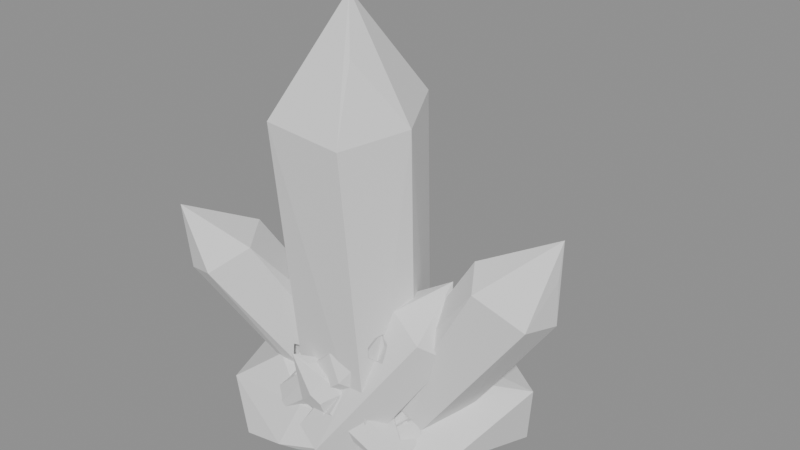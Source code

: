 # Source: lighthouse_v2.blend  (saved by Blender 5.2.45; exported with 4.5.12 LTS)
import bpy
from mathutils import Matrix  # noqa: F401  (used for matrix-valued properties, if any)

bpy.ops.wm.read_factory_settings(use_empty=True)
scene = bpy.context.scene
scene.name = 'Crystal'

# ---- materials (node trees are filled in below, after node groups)
mat_ice = bpy.data.materials.new('Ice')

# ---- material node trees
mat_ice.use_nodes = True; mat_ice.node_tree.nodes.clear()
_N = mat_ice.node_tree.nodes; _L = mat_ice.node_tree.links
n0 = _N.new('ShaderNodeBsdfPrincipled'); n0.name = 'Principled BSDF'; n0.location = (-200, 100)
n0.inputs[10].default_value = 0.005
n1 = _N.new('ShaderNodeOutputMaterial'); n1.name = 'Material Output'; n1.location = (200, 100)
_L.new(n0.outputs[0], n1.inputs[0])
n1.is_active_output = True

# ---- meshes
me_crystal_002 = bpy.data.meshes.new('Crystal.002')
me_crystal_002.from_pydata([(0.4855, -0.349, -1.828), (0.3119, -0.5216, -1.409), (-0.4484, -0.6751, -1.166), (0.4019, -0.6355, -1.675), (0.5228, -0.491, -1.834), (-0.4975, -0.471, -1.197), (-0.6894, -0.4858, -0.2657), (-0.644, -0.5184, -1.184), (0.3979, -0.4336, -1.465), (0.3121, -0.6038, -0.6267), (-0.7238, -0.5862, -1.147), (-0.7448, -0.4074, -0.2246), (-0.7455, -0.5421, -1.339), (0.4291, -0.3046, -1.924), (0.3461, -0.5152, -1.612), (0.3066, -0.3997, -1.41), (-0.7644, -0.4264, -0.2007), (-0.8751, -0.05974, -1.757), (0.5836, -0.387, -1.66), (0.2539, -0.7543, -0.8113), (0.4643, -0.3403, -1.514), (0.3911, -0.3457, -1.509), (-0.4946, -0.8031, -1.354), (0.3906, -0.5405, -1.713), (-0.5405, -0.7238, -1.374), (0.555, -0.4105, -1.701), (0.2956, -0.7396, -1.746), (-0.4335, -0.6556, -1.299), (0.3238, -0.5375, -1.537), (0.05885, -0.8457, -1.227), (0.5133, -0.3834, -1.55), (0.3668, -0.621, -0.7536), (0.2764, -0.622, -0.916), (-1.292, -0.7979, -1.66), (0.491, -0.6816, -1.859), (-0.06369, -0.9123, -1.438), (0.3318, -0.5996, -0.7578), (0.3921, -0.609, -1.817), (-0.7551, -0.6025, -1.299), (0.446, -0.77, -1.789), (-1.576, 0.2688, -1.516), (0.449, -0.5611, -1.876), (-0.5436, -1.008, -1.942), (-0.4803, -0.6269, -1.231), (0.4478, -0.647, -1.965), (-0.681, -0.4022, -1.332), (-0.3977, -0.9175, -1.982), (-0.5355, -0.4407, -1.277), (0.5756, -0.7543, -1.865), (-0.527, -0.6955, -1.329), (0.8846, -0.4785, -1.764), (-0.7239, -0.6221, -1.225), (1.219, 0.2867, -1.288), (1.11, 0.4069, -1.886), (0.6342, -0.6633, -1.699), (-0.4248, -0.8409, -1.555), (0.1234, 1.18, -1.479), (-0.2164, 0.426, -1.852), (-0.4136, 0.7493, -1.778), (-0.9842, -0.9632, -2.059), (-0.07341, -0.822, -0.8926), (0.4491, -0.02169, -1.962), (0.08798, -0.8884, -1.08), (-0.481, 0.2558, -1.944), (-0.3176, -0.9126, -1.42), (-0.2957, -0.98, -1.627), (0.2121, 0.18, -1.908), (-0.143, -0.9927, -1.242), (-0.07657, -0.9009, -1.093), (-0.02802, -1.075, -1.709), (-0.6203, 0.7738, -0.6819), (-0.7799, 0.9009, -0.8096), (0.1358, -0.7877, -1.9), (-0.4225, -0.9043, -0.996), (-1.013, 0.7034, -0.8989), (-0.2583, -0.8914, -1.03), (-1.064, 0.4785, -0.8057), (0.3999, -0.05889, -0.7172), (-0.7847, 0.3243, -0.6205), (-0.5387, 0.2645, -1.888), (-0.5914, 0.4687, -0.5537), (-0.7341, -0.1844, -1.979), (-1.065, 0.7313, -0.4282), (0.3598, -0.5068, -0.4624), (-1.019, 0.5582, -0.6005), (0.6768, -0.604, -0.6197), (-1.102, -0.5609, -0.08534), (0.3064, -0.7718, -1.901), (-1.312, -0.5553, -0.1849), (-1.501, -0.8022, -0.4112), (0.6379, -0.09796, -0.2635), (1.575, -0.01872, -0.3455), (0.3863, -0.3283, 1.058), (-1.379, -1.096, -0.4196), (1.303, 0.326, -0.1972), (-1.091, -1.18, -0.3463), (0.09324, 0.2434, 1.144), (-0.8363, -0.9255, -0.1221), (1.063, 0.199, 0.02211), (-1.435, -1.123, 0.1663), (-1.477, -0.9012, -0.027), (-0.613, 0.07518, 1.076), (0.9264, -0.2123, 0.07179), (-0.918, -0.4425, 0.9841), (1.087, -0.4685, -0.05552), (-0.5462, -0.925, 1.069), (1.534, -0.3939, -0.2533), (0.1908, -0.9451, 1.019), (1.574, 0.00852, 0.3844), (-0.1295, -0.4242, 2.059), (1.576, -0.03938, 0.05874), (0.05412, -0.6334, 1.617), (0.2563, 0.05114, -1.156), (0.2453, 0.07461, -1.188), (-0.6009, -0.6065, -1.02), (-0.8185, -0.3029, -0.6186), (-0.6667, -0.5724, -0.6042), (-0.675, -0.5601, -0.5921), (-0.6092, -0.6345, -0.6959), (-0.8128, -0.2908, -0.6346), (-0.741, -0.1455, -0.9646), (0.3599, -0.2104, -0.4103), (0.3245, -0.1141, -0.8425), (0.3342, -0.1327, -0.9182), (0.332, -0.1393, -0.6248), (0.4073, -0.3166, -0.4073), (0.3579, -0.5082, -0.4658), (0.3573, -0.5104, -0.4702), (0.3587, -0.5049, -0.4625), (0.3411, -0.5794, -0.6171), (0.3797, -0.4699, -1.429), (0.3849, -0.4491, -1.411), (0.1506, -0.8133, -1.135), (0.286, -0.8024, -1.385), (0.2757, -0.8178, -1.126), (0.1742, -0.7634, -1.838), (0.118, -0.752, -1.907), (0.644, -0.09332, -0.4505), (0.6365, -0.07763, -0.4724), (0.5918, -0.07133, -0.547), (0.6713, -0.1501, -0.372), (0.6534, -0.2136, -0.3611), (0.4652, -0.05339, -0.7592), (0.6952, -0.3867, -0.5524), (0.7363, -0.4619, -0.6915), (0.4688, -0.4476, -1.301), (0.7572, -0.4559, -0.7395), (0.7076, -0.4481, -0.922), (0.6794, -0.4439, -1.022), (-0.3803, 0.2466, -1.892), (-0.4901, 0.1479, -1.912), (-0.5089, 0.2611, -1.889), (-0.2605, 0.2447, -1.194), (-0.3698, 0.2588, -1.078), (-0.575, 0.1846, -1.036), (-0.5608, 0.2081, -1.005), (-0.4785, 0.2297, -1.032), (0.3792, -0.4946, -1.915), (0.3842, -0.4481, -1.918), (0.3894, -0.4558, -1.917), (0.3007, -0.7804, -1.756), (0.2621, -0.7798, -1.746), (0.289, -0.7979, -1.462), (0.2729, -0.799, -1.435), (0.1979, -0.774, -1.736), (-0.3558, -0.7713, -1.069), (-0.2798, -0.7824, -1.029), (0.2939, -0.7796, -1.417), (0.1801, -0.8244, -1.668), (0.3897, -0.6271, -1.49), (0.1783, -0.8861, -1.52), (0.2381, -0.8312, -1.466), (0.2982, -0.7756, -1.413), (0.3803, -0.583, -1.482), (-0.193, -0.9059, -1.445), (0.0432, -0.9309, -1.403), (0.08168, -0.848, -1.228), (0.05362, -0.9094, -1.357), (-0.2173, -0.8948, -1.47), (-0.2274, -0.8864, -1.477), (-0.23, -0.8822, -1.482), (-0.2315, -0.8531, -1.481), (0.02513, -0.8224, -0.921), (0.1467, -0.8133, -1.133), (0.1428, -0.813, -1.137), (0.1672, -0.8242, -0.9648), (-0.05541, -0.8169, -0.8867), (-0.1233, -0.806, -0.9348), (-0.07274, -0.8147, -0.8914), (-0.2369, -0.7861, -1.038), (-0.3613, -0.7642, -1.151), (-0.4703, -0.745, -1.25), (0.04602, -0.8251, -1.197), (-0.2337, -0.7827, -1.475), (-0.247, -0.7975, -1.466), (-0.3174, -0.8735, -1.417), (-0.3251, -0.8709, -1.412), (-0.365, -0.8362, -1.268), (-0.3873, -0.8043, -1.194), (-0.3878, -0.802, -1.193), (-0.03664, -0.8731, -1.127), (-0.08375, -0.8568, -1.089), (-0.01567, -0.8805, -1.145), (0.01154, -0.8676, -1.168), (0.007099, -0.8729, -1.164), (-0.01223, -0.8847, -1.164), (-0.2262, -0.8134, -1.039), (-0.2164, -0.8175, -1.041), (-0.1949, -0.8279, -1.049), (-0.1453, -0.7207, -1.961), (0.1083, -0.4447, -1.952), (0.1013, -0.4793, -1.95), (0.4065, -0.2543, -1.922), (0.02635, -0.06478, -1.934), (0.2426, 0.112, -1.91), (0.1892, -0.4022, -1.945), (0.4288, -0.3047, -1.907), (0.2127, 0.1783, -1.897), (0.3968, -0.4263, -1.891), (0.09286, -0.7502, -1.898), (-0.73, -0.2004, -1.934), (-0.7372, -0.1889, -1.928), (-0.5481, -0.5083, -1.993), (0.1884, 0.1927, -1.297), (0.2117, 0.1802, -1.897), (-0.2129, 0.2376, -1.302), (-0.3352, 0.242, -1.869), (-0.5238, 0.2633, -1.859), (-0.5326, 0.2643, -1.859), (0.2083, 0.1535, -1.297), (-0.6146, 0.1231, -1.314), (-0.5931, 0.1595, -1.312), (-0.5394, 0.2626, -1.859), (-0.5425, 0.2574, -1.86), (-0.6907, -0.08239, -1.914), (-0.6656, 0.007039, -1.315), (0.4128, -0.1934, -1.931), (0.4637, -0.0267, -1.939), (0.7739, -0.1331, -1.45), (0.5774, -0.4116, -1.595), (0.465, -0.02164, -1.939), (0.8478, -0.02064, -1.389), (0.4609, -0.01799, -1.94), (0.7597, 0.1452, -1.291), (0.8343, 0.02264, -1.35), (0.8044, 0.09853, -1.29), (0.3687, 0.09657, -1.917), (0.6212, 0.272, -1.294), (0.3163, 0.2178, -1.296), (0.2213, 0.1857, -1.297), (0.4208, -0.04422, -1.943), (-0.7938, -0.6541, -1.319), (-0.8114, -0.6545, -1.314), (-0.9006, -0.626, -1.341), (-0.8489, -0.6495, -1.313), (-0.6374, -0.6231, -1.345), (-0.9918, -0.3959, -1.351), (-0.9631, -0.484, -1.338), (-1.022, -0.2939, -1.364), (-0.8345, -0.009689, -1.348), (-0.8988, -0.09049, -1.355), (0.08458, -0.7577, -1.891), (0.05537, -0.7859, -1.867), (-0.1462, -0.8197, -1.769), (-0.2878, -0.8415, -1.693), (-0.3249, -0.8447, -1.666), (-0.2705, -0.7527, -1.544), (-0.2838, -0.8019, -1.578), (-0.279, 0.5166, -1.34), (-0.2414, 0.3424, -1.303), (-0.2366, 0.3264, -1.303), (-0.6262, 0.1729, -1.32), (-0.2773, 0.3003, -1.86), (-0.7753, 0.2602, -1.356), (-0.777, 0.33, -1.361), (-0.5253, 0.2728, -1.857), (-0.7728, 0.3673, -1.374), (-0.4592, 0.6306, -1.403), (-0.3623, 0.5823, -1.363), (-0.2235, 0.432, -1.839), (-0.1975, 0.4169, -1.843), (-0.3354, 0.561, -1.349), (-0.527, 0.2945, -1.854), (-0.7514, 0.4833, -1.413), (-0.5053, 0.3082, -1.852), (-0.6212, 0.5583, -1.412), (0.4486, -0.4843, -1.867), (0.5166, -0.5739, -1.833), (0.5506, -0.6023, -1.806), (0.5349, -0.5982, -1.824), (0.5828, -0.5718, -1.746), (0.5994, -0.4938, -1.669), (0.5934, -0.5591, -1.718), (-0.3171, -0.7785, -1.547), (-0.5861, -0.8637, -1.641), (-0.4293, -0.8387, -1.552), (-0.4377, -0.8403, -1.557), (-0.3948, -0.8204, -1.55), (-0.6418, -0.8496, -1.623), (-0.6637, -0.8291, -1.584), (-0.7299, -0.7851, -1.522), (-0.6289, -0.6444, -1.362), (-0.6457, -0.7343, -1.417), (-0.5334, -0.6613, -1.28), (-0.6778, -0.6361, -1.328), (-0.6058, -0.6518, -1.342), (-0.5602, -0.6832, -1.311), (-0.5474, -0.6705, -1.293), (-0.5984, -0.6689, -1.343), (-0.6042, -0.5944, -1.336), (-0.6342, -0.623, -1.346), (-0.07516, -0.9278, -1.442), (-0.02698, -0.9235, -1.416), (-0.04813, -0.9314, -1.439), (-0.06333, -0.9197, -1.422), (-0.05804, -0.9645, -1.315), (-0.04255, -0.9501, -1.301), (0.02738, -0.9319, -1.376), (0.03605, -0.9168, -1.347), (0.02224, -0.9379, -1.385), (-0.06003, -0.9478, -1.355), (-0.02997, -0.9384, -1.289), (0.06583, -0.8634, -1.244), (0.06346, -0.8586, -1.226), (-0.8026, -0.03311, -1.863), (-0.8679, -0.02981, -1.839), (-0.8924, -0.02958, -1.831), (-0.8608, -0.0971, -1.86), (-0.9194, -0.0789, -1.836), (-0.8151, -0.04787, -1.862), (0.3503, -0.6044, -1.909), (0.2718, -0.6256, -1.917), (0.305, -0.769, -1.901), (0.2828, -0.6176, -1.916), (0.3215, -0.6021, -1.913), (0.3088, -0.7584, -1.811), (0.3536, -0.5917, -1.904), (0.3527, -0.595, -1.896), (0.3093, -0.7556, -1.79), (0.4512, -0.7064, -1.891), (0.397, -0.6667, -1.926), (0.3936, -0.6658, -1.926), (0.4547, -0.7235, -1.87), (0.438, -0.7752, -1.801), (0.3166, -0.7601, -1.786), (0.3601, -0.5896, -1.902), (0.3322, -0.6094, -0.6509), (0.2968, -0.7321, -0.828), (0.2887, -0.7504, -0.7167), (0.2915, -0.7482, -0.8154), (0.3317, -0.6103, -0.6395), (0.3091, -0.6818, -0.649), (0.3334, -0.6075, -0.6771), (0.31, -0.6928, -0.859), (0.3968, -0.6639, -0.7859), (0.395, -0.6964, -0.8543), (0.3899, -0.6291, -0.7141), (0.3857, -0.6252, -0.7065), (0.5072, -0.4259, -1.532), (0.5563, -0.4171, -1.563), (0.5705, -0.4127, -1.594), (0.4663, -0.4281, -1.566), (0.461, -0.4327, -1.513), (0.4869, -0.4292, -1.52), (0.4333, -0.46, -1.579), (0.414, -0.5596, -1.51), (0.3835, -0.5356, -1.486), (0.4192, -0.5637, -1.515), (0.5672, -0.4741, -1.641), (0.5597, -0.5096, -1.635), (0.5159, -0.6203, -1.598), (0.5778, -0.4564, -1.631), (0.592, -0.4235, -1.61), (-0.5227, -0.6758, -1.272), (-0.474, -0.7402, -1.251), (-0.516, -0.6967, -1.168), (-0.4921, -0.7313, -1.132), (-0.528, -0.671, -1.255), (-0.5275, -0.6771, -1.209), (-0.5083, -0.7975, -1.31), (-0.5026, -0.7997, -1.31), (-0.5022, -0.7979, -1.304), (-0.5229, -0.7922, -1.322), (-0.5477, -0.7831, -1.342), (-0.5001, -0.795, -1.3), (-0.5251, -0.6776, -1.274), (-0.5355, -0.6866, -1.288), (-0.5664, -0.7551, -1.348), (-0.5763, -0.7238, -1.345), (0.3864, -0.4455, -1.458), (0.372, -0.5006, -1.454), (0.4551, -0.4311, -1.545), (0.428, -0.4334, -1.556), (0.46, -0.4325, -1.518), (0.4085, -0.4417, -1.475), (0.3759, -0.5281, -1.462), (0.367, -0.5261, -1.473), (0.3744, -0.5165, -1.458), (0.4101, -0.4614, -1.571), (0.4233, -0.4643, -1.567), (0.3854, -0.528, -1.488), (0.3461, -0.5194, -1.539), (0.3682, -0.5195, -1.594), (0.3776, -0.5134, -1.6), (0.3484, -0.5205, -1.523), (0.4776, -0.4157, -1.532), (-0.7253, -0.5421, -0.2336), (-0.7259, -0.5418, -0.2298), (-0.7477, -0.4893, -0.303), (-0.7617, -0.4861, -0.1941), (-0.7976, -0.4183, -0.218), (-0.7738, -0.448, -0.2796), (-0.7878, -0.4439, -0.1748), (-0.7244, -0.5436, -0.2314), (-0.5702, -0.6223, -1.214), (-0.5592, -0.6332, -1.24), (-0.6629, -0.6545, -1.289), (-0.6708, -0.642, -1.315), (-0.6696, -0.6406, -1.318), (-0.5947, -0.592, -1.151), (-0.6631, -0.6589, -1.232), (-0.654, -0.6577, -1.117), (-0.7097, -0.5318, -1.318), (-0.7274, -0.5379, -1.311), (-0.7376, -0.5551, -1.307), (-0.7329, -0.5424, -1.309), (-0.6811, -0.5578, -1.329), (-0.6816, -0.6183, -1.327), (-0.6941, -0.6109, -1.323), (-0.6732, -0.641, -1.289), (-0.6728, -0.6393, -1.316), (-0.7171, -0.5873, -1.242), (-0.7074, -0.5378, -1.266), (-0.705, -0.6047, -1.222), (-0.6444, -0.5157, -1.235), (-0.695, -0.5303, -1.262), (-0.5941, -0.4994, -1.24), (-0.6766, -0.6397, -1.25), (-0.6911, -0.6227, -1.225), (-0.5622, -0.6253, -1.229), (-0.5465, -0.5905, -1.223), (-0.5641, -0.5052, -1.247), (-0.5817, -0.4951, -1.245), (-0.5257, -0.569, -1.237), (0.3926, -0.4436, -1.917), (0.4077, -0.3858, -1.92), (0.3711, -0.4159, -1.922), (0.3819, -0.4358, -1.919), (0.3934, -0.4403, -1.912), (0.4046, -0.3967, -1.895), (0.4758, -0.4726, -1.863), (0.4846, -0.3601, -1.883), (0.4566, -0.3539, -1.891), (0.5196, -0.4923, -1.848), (0.5182, -0.4976, -1.848), (0.5185, -0.4794, -1.851)], [], [(158, 157, 446), (13, 215, 212), (214, 213, 66), (13, 212, 216), (214, 66, 217), (112, 92, 124), (92, 127, 126), (210, 13, 446), (157, 336, 330), (445, 216, 449), (159, 444, 448), (389, 130, 390), (160, 161, 87), (133, 163, 162), (132, 134, 185), (136, 87, 135), (105, 165, 166), (335, 160, 87), (133, 162, 167), (107, 348, 351), (347, 134, 353), (352, 129, 346), (419, 414, 114), (81, 220, 221), (115, 411, 410), (81, 213, 222), (376, 105, 118), (150, 66, 81), (66, 226, 224), (223, 225, 152), (79, 227, 151), (96, 92, 112), (217, 66, 224), (96, 109, 92), (109, 111, 92), (111, 107, 92), (111, 109, 107), (109, 105, 107), (109, 103, 105), (109, 101, 103), (103, 155, 154), (79, 233, 232), (81, 221, 234), (120, 119, 230), (79, 232, 228), (96, 153, 156), (101, 109, 96), (108, 106, 110), (106, 91, 110), (91, 108, 110), (91, 94, 108), (94, 98, 108), (98, 102, 108), (102, 104, 108), (104, 106, 108), (236, 61, 237), (106, 239, 238), (61, 240, 237), (241, 106, 238), (104, 358, 359), (61, 242, 240), (245, 91, 244), (243, 94, 91), (248, 94, 247), (98, 248, 249), (113, 139, 249), (142, 113, 112), (140, 102, 137), (104, 141, 143), (143, 144, 104), (361, 391, 392), (148, 145, 358), (250, 61, 236), (97, 99, 95), (99, 93, 95), (254, 252, 95), (251, 304, 417), (420, 421, 95), (211, 210, 333), (86, 99, 97), (114, 97, 419), (97, 116, 117), (115, 86, 117), (86, 88, 99), (88, 100, 99), (100, 89, 99), (89, 93, 99), (93, 257, 253), (89, 256, 93), (88, 119, 120), (120, 259, 88), (89, 100, 88), (88, 260, 89), (89, 260, 258), (133, 69, 170), (135, 72, 136), (145, 173, 395), (130, 131, 145), (90, 137, 138), (141, 85, 143), (147, 85, 69), (69, 263, 262), (85, 356, 354), (175, 313, 69), (83, 126, 127), (65, 263, 69), (136, 261, 219), (122, 142, 123), (90, 138, 139), (121, 77, 124), (125, 83, 90), (90, 83, 85), (65, 265, 264), (124, 77, 122), (178, 65, 174), (83, 128, 126), (180, 181, 267), (70, 269, 268), (70, 80, 152), (153, 80, 156), (78, 155, 156), (154, 271, 231), (149, 63, 272), (78, 273, 271), (274, 76, 276), (151, 275, 63), (71, 278, 277), (279, 280, 57), (70, 268, 281), (57, 272, 63), (82, 80, 70), (71, 82, 70), (82, 78, 80), (82, 84, 78), (84, 76, 78), (275, 282, 63), (74, 276, 76), (285, 74, 71), (63, 282, 284), (57, 284, 279), (71, 277, 285), (84, 82, 76), (82, 74, 76), (74, 82, 71), (44, 158, 159), (287, 44, 286), (48, 168, 343), (64, 179, 178), (181, 180, 64), (157, 44, 345), (181, 64, 195), (288, 48, 289), (364, 398, 399), (292, 54, 290), (67, 315, 316), (177, 318, 317), (48, 171, 170), (170, 168, 48), (175, 319, 312), (320, 67, 174), (73, 64, 67), (197, 64, 73), (165, 199, 73), (165, 73, 166), (68, 200, 201), (366, 400, 396), (200, 68, 202), (176, 203, 204), (54, 369, 370), (322, 176, 323), (162, 171, 54), (73, 67, 68), (75, 73, 68), (206, 166, 75), (68, 201, 208), (266, 194, 293), (184, 183, 62), (195, 296, 295), (204, 62, 205), (196, 197, 298), (62, 201, 200), (381, 380, 197), (207, 60, 206), (187, 206, 60), (302, 383, 387), (191, 384, 198), (301, 305, 309), (385, 303, 307), (187, 60, 188), (185, 62, 183), (62, 185, 182), (188, 60, 186), (56, 52, 53), (56, 53, 58), (40, 56, 58), (56, 40, 285), (56, 281, 268), (52, 50, 53), (248, 247, 269), (245, 244, 52), (295, 55, 297), (251, 302, 301), (267, 266, 293), (238, 239, 372), (364, 392, 398), (46, 209, 219), (449, 216, 286), (53, 215, 236), (224, 272, 280), (221, 327, 329), (326, 328, 40), (33, 40, 59), (33, 254, 253), (259, 40, 260), (265, 42, 264), (290, 50, 292), (46, 219, 261), (288, 289, 50), (295, 296, 55), (33, 299, 300), (298, 33, 42), (42, 59, 46), (33, 59, 42), (426, 427, 255), (430, 38, 429), (38, 431, 51), (45, 432, 425), (47, 45, 49), (309, 49, 45), (431, 433, 51), (435, 45, 434), (45, 436, 434), (429, 51, 437), (306, 49, 308), (438, 437, 51), (303, 43, 49), (438, 51, 433), (440, 43, 439), (43, 47, 49), (443, 441, 47), (323, 29, 322), (321, 29, 323), (321, 316, 320), (314, 35, 320), (313, 35, 311), (35, 312, 317), (35, 317, 318), (324, 17, 325), (17, 324, 329), (325, 17, 326), (326, 17, 328), (327, 328, 17), (329, 327, 17), (331, 37, 26), (331, 26, 332), (335, 332, 26), (39, 344, 26), (37, 39, 26), (337, 37, 334), (37, 41, 39), (340, 345, 341), (334, 330, 336), (342, 34, 339), (39, 342, 343), (41, 34, 39), (34, 340, 339), (347, 353, 19), (354, 32, 355), (31, 354, 356), (348, 349, 19), (19, 32, 9), (19, 351, 348), (9, 32, 36), (36, 32, 31), (31, 357, 36), (9, 36, 352), (350, 351, 9), (3, 23, 28), (403, 402, 23), (30, 23, 25), (23, 3, 25), (28, 366, 365), (369, 3, 370), (370, 3, 367), (366, 404, 400), (28, 401, 404), (362, 393, 405), (18, 372, 360), (30, 25, 18), (362, 30, 363), (30, 358, 363), (25, 369, 368), (18, 371, 372), (27, 377, 373), (2, 377, 27), (2, 27, 22), (24, 22, 27), (24, 386, 388), (388, 387, 24), (375, 378, 2), (375, 2, 376), (374, 2, 22), (24, 383, 22), (380, 384, 22), (380, 382, 379), (382, 22, 383), (402, 403, 14), (397, 395, 1), (401, 1, 404), (1, 14, 15), (15, 14, 21), (21, 14, 20), (392, 20, 14), (394, 8, 20), (1, 8, 389), (15, 8, 1), (15, 20, 8), (15, 21, 20), (6, 406, 413), (6, 407, 409), (409, 16, 6), (16, 412, 11), (412, 410, 11), (410, 411, 11), (411, 6, 11), (16, 11, 6), (423, 12, 422), (436, 5, 7), (422, 12, 426), (441, 5, 442), (12, 427, 426), (12, 428, 427), (417, 418, 430), (10, 438, 433), (432, 10, 425), (7, 5, 10), (10, 5, 421), (443, 440, 419), (441, 443, 5), (332, 87, 209), (10, 421, 420), (0, 445, 449), (446, 0, 449), (0, 455, 4), (451, 0, 452), (447, 448, 444), (450, 4, 454), (454, 4, 453), (455, 453, 4), (455, 451, 450), (332, 209, 331), (209, 211, 331), (210, 446, 157), (13, 445, 446), (333, 331, 211), (157, 330, 334), (334, 333, 157), (333, 210, 157), (446, 447, 158), (447, 444, 158), (444, 159, 158), (13, 210, 215), (122, 123, 112), (92, 125, 121), (124, 122, 112), (92, 121, 124), (128, 125, 92), (92, 129, 127), (126, 128, 92), (157, 337, 336), (445, 13, 216), (449, 218, 448), (218, 159, 448), (389, 131, 130), (183, 184, 132), (134, 107, 185), (107, 105, 182), (185, 107, 182), (185, 183, 132), (136, 219, 209), (87, 161, 135), (161, 164, 135), (136, 209, 87), (186, 182, 105), (105, 191, 165), (191, 190, 165), (188, 186, 105), (166, 189, 187), (187, 188, 166), (188, 105, 166), (335, 338, 160), (350, 346, 129), (129, 92, 107), (134, 347, 349), (134, 349, 348), (350, 129, 351), (129, 107, 351), (107, 134, 348), (81, 222, 220), (409, 407, 103), (117, 116, 406), (117, 406, 408), (412, 409, 103), (410, 412, 103), (115, 117, 408), (115, 408, 411), (410, 103, 115), (81, 66, 213), (114, 414, 375), (414, 415, 378), (415, 303, 377), (303, 373, 377), (118, 114, 376), (414, 378, 375), (406, 116, 413), (116, 118, 413), (103, 407, 105), (407, 413, 105), (415, 377, 378), (413, 118, 105), (374, 191, 376), (191, 105, 376), (114, 375, 376), (150, 149, 66), (81, 79, 150), (79, 151, 150), (66, 149, 226), (152, 153, 223), (153, 96, 223), (79, 228, 227), (229, 223, 113), (223, 96, 112), (113, 223, 112), (231, 230, 154), (230, 103, 154), (103, 101, 155), (234, 233, 79), (79, 81, 234), (119, 115, 103), (103, 230, 119), (230, 235, 120), (156, 155, 96), (155, 101, 96), (241, 91, 106), (359, 360, 239), (239, 106, 359), (106, 104, 359), (61, 246, 242), (245, 243, 91), (91, 241, 244), (243, 247, 94), (98, 94, 248), (138, 137, 98), (137, 102, 98), (98, 249, 139), (138, 98, 139), (249, 229, 113), (142, 139, 113), (112, 123, 142), (140, 141, 102), (104, 102, 141), (394, 393, 362), (363, 358, 145), (358, 104, 148), (394, 362, 145), (362, 363, 145), (131, 389, 394), (145, 131, 394), (104, 144, 146), (104, 146, 147), (104, 147, 148), (250, 246, 61), (252, 251, 95), (95, 93, 254), (93, 253, 254), (417, 416, 251), (416, 95, 251), (251, 255, 304), (304, 418, 417), (421, 419, 97), (97, 95, 421), (95, 416, 420), (114, 118, 97), (97, 118, 116), (115, 119, 86), (86, 97, 117), (93, 256, 257), (89, 258, 256), (88, 86, 119), (120, 235, 259), (88, 259, 260), (171, 163, 133), (133, 167, 172), (172, 169, 148), (69, 72, 168), (72, 135, 168), (135, 164, 168), (170, 171, 133), (168, 170, 69), (172, 148, 133), (148, 147, 133), (133, 147, 69), (397, 390, 130), (130, 145, 395), (145, 148, 169), (173, 145, 169), (173, 396, 395), (395, 397, 130), (90, 140, 137), (141, 140, 90), (85, 146, 144), (85, 144, 143), (141, 90, 85), (147, 146, 85), (262, 261, 72), (72, 69, 262), (355, 353, 134), (134, 132, 69), (85, 83, 127), (129, 352, 357), (85, 127, 129), (134, 69, 85), (355, 134, 85), (85, 129, 357), (85, 357, 356), (354, 355, 85), (311, 314, 174), (174, 65, 311), (65, 69, 311), (69, 132, 175), (132, 184, 176), (175, 132, 177), (184, 192, 176), (176, 177, 132), (175, 312, 313), (313, 311, 69), (65, 264, 263), (136, 72, 261), (122, 77, 142), (139, 142, 77), (77, 90, 139), (121, 90, 77), (125, 128, 83), (90, 121, 125), (178, 179, 65), (267, 265, 65), (65, 179, 180), (181, 193, 267), (193, 266, 267), (65, 180, 267), (70, 270, 269), (225, 270, 152), (270, 70, 152), (153, 152, 80), (80, 78, 156), (78, 154, 155), (154, 78, 271), (149, 150, 63), (272, 226, 149), (78, 76, 273), (274, 273, 76), (151, 227, 275), (63, 150, 151), (281, 278, 70), (278, 71, 70), (57, 280, 272), (74, 283, 276), (285, 283, 74), (57, 63, 284), (218, 286, 159), (286, 44, 159), (287, 48, 44), (340, 341, 44), (168, 164, 161), (160, 338, 344), (168, 161, 160), (340, 44, 339), (44, 48, 339), (160, 344, 343), (342, 339, 48), (168, 160, 343), (343, 342, 48), (64, 180, 179), (345, 337, 157), (157, 158, 44), (44, 341, 345), (194, 193, 181), (64, 196, 195), (195, 194, 181), (288, 290, 48), (48, 287, 289), (292, 291, 54), (54, 48, 290), (317, 319, 175), (175, 177, 317), (48, 54, 171), (320, 315, 67), (67, 64, 174), (64, 178, 174), (174, 314, 320), (197, 196, 64), (73, 199, 198), (198, 197, 73), (165, 190, 199), (396, 173, 366), (173, 365, 366), (176, 192, 203), (367, 365, 173), (169, 172, 370), (172, 54, 370), (367, 173, 169), (370, 367, 169), (54, 291, 369), (291, 368, 369), (322, 318, 177), (176, 204, 323), (204, 205, 323), (205, 202, 68), (68, 67, 205), (67, 316, 321), (67, 321, 205), (205, 321, 323), (322, 177, 176), (162, 163, 171), (54, 172, 162), (172, 167, 162), (206, 189, 166), (166, 73, 75), (75, 207, 206), (208, 207, 75), (75, 68, 208), (266, 193, 194), (203, 192, 62), (192, 184, 62), (297, 293, 195), (293, 194, 195), (195, 294, 296), (295, 297, 195), (204, 203, 62), (298, 294, 196), (294, 195, 196), (202, 205, 62), (62, 60, 201), (60, 208, 201), (200, 202, 62), (380, 379, 299), (379, 300, 299), (299, 298, 380), (298, 197, 380), (198, 381, 197), (207, 208, 60), (187, 189, 206), (386, 385, 307), (386, 307, 306), (388, 386, 306), (308, 305, 301), (388, 306, 308), (387, 388, 302), (388, 308, 302), (308, 301, 302), (300, 379, 382), (300, 382, 383), (302, 300, 383), (199, 190, 191), (191, 374, 384), (384, 381, 198), (198, 199, 191), (385, 373, 303), (182, 186, 60), (60, 62, 182), (278, 281, 56), (40, 274, 276), (40, 276, 283), (277, 278, 56), (40, 283, 285), (285, 277, 56), (268, 269, 56), (269, 52, 56), (270, 225, 223), (223, 229, 249), (223, 249, 248), (269, 270, 223), (243, 245, 52), (247, 243, 52), (269, 223, 248), (247, 52, 269), (310, 255, 301), (255, 251, 301), (251, 252, 302), (301, 309, 310), (293, 297, 267), (297, 55, 267), (371, 368, 291), (291, 292, 50), (52, 244, 241), (52, 241, 50), (241, 238, 50), (291, 50, 372), (372, 50, 238), (372, 371, 291), (239, 360, 372), (364, 361, 392), (46, 211, 209), (212, 215, 53), (53, 50, 212), (50, 289, 287), (50, 287, 286), (216, 50, 286), (216, 212, 50), (286, 218, 449), (240, 242, 53), (210, 211, 46), (46, 59, 210), (59, 250, 210), (237, 240, 53), (210, 250, 215), (250, 236, 215), (236, 237, 53), (275, 227, 228), (275, 228, 232), (282, 275, 232), (233, 234, 58), (282, 232, 233), (282, 233, 58), (53, 242, 246), (246, 250, 214), (250, 59, 222), (213, 250, 222), (59, 220, 222), (58, 53, 280), (53, 246, 224), (58, 280, 279), (250, 213, 214), (284, 282, 58), (279, 284, 58), (246, 214, 217), (224, 226, 272), (246, 217, 224), (280, 53, 224), (329, 324, 234), (234, 221, 329), (328, 327, 220), (327, 221, 220), (220, 59, 328), (58, 234, 324), (58, 324, 325), (59, 40, 328), (40, 58, 326), (58, 325, 326), (253, 257, 33), (257, 40, 33), (259, 235, 273), (235, 230, 271), (273, 235, 271), (230, 231, 271), (273, 274, 40), (40, 257, 256), (40, 256, 258), (259, 273, 40), (40, 258, 260), (265, 267, 55), (42, 262, 263), (42, 263, 264), (265, 55, 42), (290, 288, 50), (261, 262, 46), (262, 42, 46), (300, 302, 252), (252, 254, 300), (254, 33, 300), (298, 299, 33), (42, 55, 294), (55, 296, 294), (294, 298, 42), (428, 424, 38), (255, 310, 426), (310, 45, 426), (45, 425, 423), (45, 423, 422), (304, 255, 427), (428, 38, 304), (427, 428, 304), (45, 422, 426), (430, 418, 304), (304, 38, 430), (38, 51, 429), (38, 424, 431), (309, 305, 49), (305, 308, 49), (45, 310, 309), (435, 432, 45), (45, 47, 436), (49, 306, 307), (303, 415, 43), (415, 439, 43), (49, 307, 303), (442, 436, 47), (43, 440, 443), (441, 442, 47), (43, 443, 47), (315, 320, 316), (320, 35, 321), (35, 29, 321), (314, 311, 35), (35, 313, 312), (312, 319, 317), (318, 322, 29), (29, 35, 318), (331, 333, 37), (335, 87, 332), (26, 344, 338), (338, 335, 26), (39, 343, 344), (337, 345, 37), (345, 41, 37), (37, 333, 334), (334, 336, 337), (340, 41, 345), (39, 34, 342), (34, 41, 340), (353, 355, 32), (32, 19, 353), (19, 349, 347), (354, 31, 32), (19, 9, 351), (31, 356, 357), (346, 350, 9), (36, 357, 352), (352, 346, 9), (402, 401, 28), (30, 391, 361), (364, 399, 403), (30, 361, 23), (361, 364, 23), (402, 28, 23), (364, 403, 23), (365, 367, 28), (367, 3, 28), (369, 25, 3), (366, 28, 404), (405, 391, 30), (30, 362, 405), (360, 359, 30), (30, 18, 360), (30, 359, 358), (368, 371, 25), (371, 18, 25), (373, 385, 27), (385, 386, 27), (2, 378, 377), (24, 27, 386), (374, 376, 2), (22, 384, 374), (24, 387, 383), (380, 381, 384), (380, 22, 382), (401, 402, 14), (1, 395, 396), (396, 400, 404), (401, 14, 1), (1, 396, 404), (14, 403, 398), (403, 399, 398), (391, 405, 20), (14, 398, 392), (392, 391, 20), (20, 405, 393), (393, 394, 20), (390, 397, 1), (8, 394, 389), (389, 390, 1), (6, 408, 406), (6, 413, 407), (409, 412, 16), (411, 408, 6), (436, 442, 5), (7, 435, 434), (434, 436, 7), (424, 428, 12), (420, 416, 437), (416, 417, 429), (437, 416, 429), (417, 430, 429), (424, 12, 10), (431, 424, 10), (420, 437, 438), (433, 431, 10), (10, 420, 438), (432, 435, 10), (435, 7, 10), (12, 423, 425), (10, 12, 425), (439, 415, 414), (419, 421, 5), (439, 414, 440), (414, 419, 440), (5, 443, 419), (449, 452, 0), (0, 446, 445), (448, 447, 446), (0, 4, 450), (449, 448, 446), (0, 450, 449), (0, 451, 455), (451, 452, 449), (449, 450, 451), (450, 454, 453), (455, 450, 453)])
me_crystal_002.materials.append(None)
me_crystal_002.materials.append(mat_ice)
me_crystal_002.update()

# ---- objects
ob_crystal = bpy.data.objects.new('Crystal', me_crystal_002)

# ---- transforms, parenting, visibility, modifiers, constraints
ob_crystal.location = (0.0, 0.0, 0.0)

# ---- collection membership
scene.collection.objects.link(ob_crystal)

# ---- scene / render settings (as saved in the file)
scene.frame_start = 1; scene.frame_end = 250; scene.frame_set(1)
scene.render.engine = 'BLENDER_EEVEE_NEXT'
scene.render.image_settings.exr_codec = 'NONE'
scene.render.use_bake_clear = False
scene.render.bake_margin = 0
scene.render.bake_bias = 0.0
scene.render.bake_samples = 0
scene.render.simplify_subdivision_render = 0
scene.render.simplify_child_particles_render = 0.0
scene.render.compositor_device = 'GPU'
scene.eevee.use_volume_custom_range = False
scene.eevee.gtao_distance = 0.0
scene.eevee.use_fast_gi = False
scene.eevee.fast_gi_thickness_near = 0.1
scene.eevee.fast_gi_thickness_far = 0.0
scene.eevee.ray_tracing_options.screen_trace_thickness = 0.1
bpy.context.view_layer.update()

# ---- added for rendering (the .blend has no active camera and no usable light): camera, sun + grey world if the file has none
cam_auto = bpy.data.cameras.new('AutoCamera')
cam_auto.lens = 50.0
cam_auto.sensor_width = 36.0
cam_auto.clip_end = 1000.0
ob_auto_camera = bpy.data.objects.new('AutoCamera', cam_auto)
scene.collection.objects.link(ob_auto_camera)
ob_auto_camera.location = (5.27154, -6.32585, 4.21723)
ob_auto_camera.rotation_euler = (1.09748, -7.21219e-08, 0.694738)
scene.camera = ob_auto_camera
light_auto_sun = bpy.data.lights.new('AutoSun', 'SUN')
light_auto_sun.energy = 3.0
light_auto_sun.angle = 0.0523599
ob_auto_sun = bpy.data.objects.new('AutoSun', light_auto_sun)
scene.collection.objects.link(ob_auto_sun)
ob_auto_sun.rotation_euler = (0.872665, 0.174533, 0.523599)
if scene.world is None:
    world_auto = bpy.data.worlds.new('AutoWorld')
    world_auto.color = (0.3, 0.3, 0.3)
    scene.world = world_auto
bpy.context.view_layer.update()
